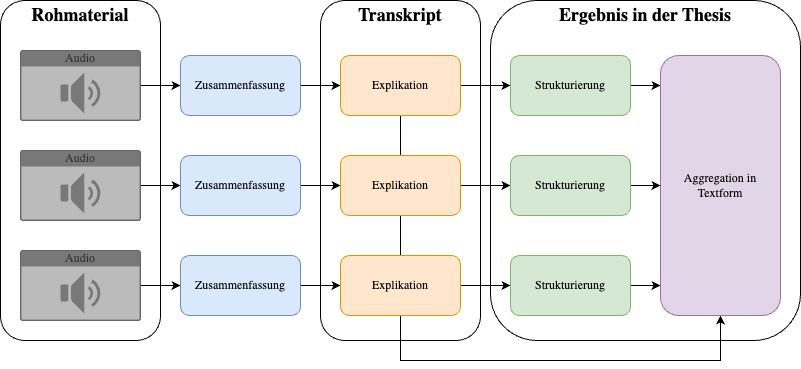

The diagram above was exported from draw.io. Its source (the exported page's mxGraphModel, read from the mxfile embedded in the PNG):
<mxGraphModel dx="1434" dy="777" grid="1" gridSize="10" guides="1" tooltips="1" connect="1" arrows="1" fold="1" page="1" pageScale="1" pageWidth="827" pageHeight="1169" math="0" shadow="0">
  <root>
    <mxCell id="0" />
    <mxCell id="1" parent="0" />
    <mxCell id="4HDozy4vq3c4IcQtmJu--55" value="" style="rounded=1;whiteSpace=wrap;html=1;fontFamily=TeX Gyre Termes;" parent="1" vertex="1">
      <mxGeometry x="380" y="110" width="160" height="340" as="geometry" />
    </mxCell>
    <mxCell id="4HDozy4vq3c4IcQtmJu--37" value="" style="rounded=1;whiteSpace=wrap;html=1;fontFamily=TeX Gyre Termes;" parent="1" vertex="1">
      <mxGeometry x="550" y="110" width="310" height="340" as="geometry" />
    </mxCell>
    <mxCell id="4HDozy4vq3c4IcQtmJu--31" value="" style="rounded=1;whiteSpace=wrap;html=1;fontFamily=TeX Gyre Termes;" parent="1" vertex="1">
      <mxGeometry x="60" y="110" width="160" height="340" as="geometry" />
    </mxCell>
    <mxCell id="4HDozy4vq3c4IcQtmJu--13" value="" style="edgeStyle=orthogonalEdgeStyle;rounded=0;orthogonalLoop=1;jettySize=auto;html=1;fontFamily=TeX Gyre Termes;" parent="1" source="4HDozy4vq3c4IcQtmJu--4" target="4HDozy4vq3c4IcQtmJu--11" edge="1">
      <mxGeometry relative="1" as="geometry" />
    </mxCell>
    <mxCell id="4HDozy4vq3c4IcQtmJu--4" value="Audio" style="html=1;whiteSpace=wrap;labelPosition=center;verticalLabelPosition=middle;verticalAlign=top;align=center;fontSize=12;outlineConnect=0;spacingTop=-6;sketch=0;shape=mxgraph.sitemap.audio;fillColor=#787878;fontColor=#333333;strokeColor=#666666;fontFamily=TeX Gyre Termes;" parent="1" vertex="1">
      <mxGeometry x="80" y="260" width="120" height="70" as="geometry" />
    </mxCell>
    <mxCell id="4HDozy4vq3c4IcQtmJu--24" value="" style="edgeStyle=orthogonalEdgeStyle;rounded=0;orthogonalLoop=1;jettySize=auto;html=1;fontFamily=TeX Gyre Termes;" parent="1" source="4HDozy4vq3c4IcQtmJu--11" target="4HDozy4vq3c4IcQtmJu--21" edge="1">
      <mxGeometry relative="1" as="geometry" />
    </mxCell>
    <mxCell id="4HDozy4vq3c4IcQtmJu--11" value="Zusammenfassung" style="rounded=1;whiteSpace=wrap;html=1;fillColor=#dae8fc;strokeColor=#6c8ebf;fontFamily=TeX Gyre Termes;" parent="1" vertex="1">
      <mxGeometry x="240" y="265" width="120" height="60" as="geometry" />
    </mxCell>
    <mxCell id="4HDozy4vq3c4IcQtmJu--25" value="" style="edgeStyle=orthogonalEdgeStyle;rounded=0;orthogonalLoop=1;jettySize=auto;html=1;fontFamily=TeX Gyre Termes;" parent="1" source="4HDozy4vq3c4IcQtmJu--14" target="4HDozy4vq3c4IcQtmJu--20" edge="1">
      <mxGeometry relative="1" as="geometry" />
    </mxCell>
    <mxCell id="4HDozy4vq3c4IcQtmJu--14" value="Zusammenfassung" style="rounded=1;whiteSpace=wrap;html=1;fillColor=#dae8fc;strokeColor=#6c8ebf;fontFamily=TeX Gyre Termes;" parent="1" vertex="1">
      <mxGeometry x="240" y="365" width="120" height="60" as="geometry" />
    </mxCell>
    <mxCell id="4HDozy4vq3c4IcQtmJu--17" value="" style="edgeStyle=orthogonalEdgeStyle;rounded=0;orthogonalLoop=1;jettySize=auto;html=1;fontFamily=TeX Gyre Termes;" parent="1" source="4HDozy4vq3c4IcQtmJu--15" target="4HDozy4vq3c4IcQtmJu--14" edge="1">
      <mxGeometry relative="1" as="geometry" />
    </mxCell>
    <mxCell id="4HDozy4vq3c4IcQtmJu--15" value="Audio" style="html=1;whiteSpace=wrap;labelPosition=center;verticalLabelPosition=middle;verticalAlign=top;align=center;fontSize=12;outlineConnect=0;spacingTop=-6;sketch=0;shape=mxgraph.sitemap.audio;fillColor=#787878;fontColor=#333333;strokeColor=#666666;fontFamily=TeX Gyre Termes;" parent="1" vertex="1">
      <mxGeometry x="80" y="360" width="120" height="70" as="geometry" />
    </mxCell>
    <mxCell id="4HDozy4vq3c4IcQtmJu--19" value="" style="edgeStyle=orthogonalEdgeStyle;rounded=0;orthogonalLoop=1;jettySize=auto;html=1;fontFamily=TeX Gyre Termes;" parent="1" source="4HDozy4vq3c4IcQtmJu--16" target="4HDozy4vq3c4IcQtmJu--18" edge="1">
      <mxGeometry relative="1" as="geometry" />
    </mxCell>
    <mxCell id="4HDozy4vq3c4IcQtmJu--16" value="Audio" style="html=1;whiteSpace=wrap;labelPosition=center;verticalLabelPosition=middle;verticalAlign=top;align=center;fontSize=12;outlineConnect=0;spacingTop=-6;sketch=0;shape=mxgraph.sitemap.audio;fillColor=#787878;fontColor=#333333;strokeColor=#666666;fontFamily=TeX Gyre Termes;" parent="1" vertex="1">
      <mxGeometry x="80" y="160" width="120" height="70" as="geometry" />
    </mxCell>
    <mxCell id="4HDozy4vq3c4IcQtmJu--23" value="" style="edgeStyle=orthogonalEdgeStyle;rounded=0;orthogonalLoop=1;jettySize=auto;html=1;fontFamily=TeX Gyre Termes;" parent="1" source="4HDozy4vq3c4IcQtmJu--18" target="4HDozy4vq3c4IcQtmJu--22" edge="1">
      <mxGeometry relative="1" as="geometry" />
    </mxCell>
    <mxCell id="4HDozy4vq3c4IcQtmJu--18" value="Zusammenfassung" style="rounded=1;whiteSpace=wrap;html=1;fillColor=#dae8fc;strokeColor=#6c8ebf;fontFamily=TeX Gyre Termes;" parent="1" vertex="1">
      <mxGeometry x="240" y="165" width="120" height="60" as="geometry" />
    </mxCell>
    <mxCell id="4HDozy4vq3c4IcQtmJu--45" value="" style="edgeStyle=orthogonalEdgeStyle;rounded=0;orthogonalLoop=1;jettySize=auto;html=1;fontFamily=TeX Gyre Termes;" parent="1" source="4HDozy4vq3c4IcQtmJu--20" target="4HDozy4vq3c4IcQtmJu--43" edge="1">
      <mxGeometry relative="1" as="geometry" />
    </mxCell>
    <mxCell id="4HDozy4vq3c4IcQtmJu--44" value="" style="edgeStyle=orthogonalEdgeStyle;rounded=0;orthogonalLoop=1;jettySize=auto;html=1;fontFamily=TeX Gyre Termes;" parent="1" source="4HDozy4vq3c4IcQtmJu--21" target="4HDozy4vq3c4IcQtmJu--42" edge="1">
      <mxGeometry relative="1" as="geometry" />
    </mxCell>
    <mxCell id="4HDozy4vq3c4IcQtmJu--40" value="" style="edgeStyle=orthogonalEdgeStyle;rounded=0;orthogonalLoop=1;jettySize=auto;html=1;fontFamily=TeX Gyre Termes;" parent="1" source="4HDozy4vq3c4IcQtmJu--22" target="4HDozy4vq3c4IcQtmJu--26" edge="1">
      <mxGeometry relative="1" as="geometry" />
    </mxCell>
    <mxCell id="4HDozy4vq3c4IcQtmJu--51" style="edgeStyle=orthogonalEdgeStyle;rounded=0;orthogonalLoop=1;jettySize=auto;html=1;fontFamily=TeX Gyre Termes;" parent="1" source="4HDozy4vq3c4IcQtmJu--22" target="4HDozy4vq3c4IcQtmJu--30" edge="1">
      <mxGeometry relative="1" as="geometry">
        <Array as="points">
          <mxPoint x="460" y="470" />
          <mxPoint x="780" y="470" />
        </Array>
      </mxGeometry>
    </mxCell>
    <mxCell id="4HDozy4vq3c4IcQtmJu--22" value="Explikation" style="rounded=1;whiteSpace=wrap;html=1;fillColor=#ffe6cc;strokeColor=#d79b00;fontFamily=TeX Gyre Termes;" parent="1" vertex="1">
      <mxGeometry x="400" y="165" width="120" height="60" as="geometry" />
    </mxCell>
    <mxCell id="4HDozy4vq3c4IcQtmJu--53" style="edgeStyle=orthogonalEdgeStyle;rounded=0;orthogonalLoop=1;jettySize=auto;html=1;fontFamily=TeX Gyre Termes;" parent="1" source="4HDozy4vq3c4IcQtmJu--26" target="4HDozy4vq3c4IcQtmJu--30" edge="1">
      <mxGeometry relative="1" as="geometry">
        <Array as="points">
          <mxPoint x="720" y="195" />
          <mxPoint x="720" y="195" />
        </Array>
      </mxGeometry>
    </mxCell>
    <mxCell id="4HDozy4vq3c4IcQtmJu--26" value="Strukturierung" style="rounded=1;whiteSpace=wrap;html=1;fillColor=#d5e8d4;strokeColor=#82b366;fontFamily=TeX Gyre Termes;" parent="1" vertex="1">
      <mxGeometry x="570" y="165" width="120" height="60" as="geometry" />
    </mxCell>
    <mxCell id="4HDozy4vq3c4IcQtmJu--30" value="Aggregation in Textform" style="rounded=1;whiteSpace=wrap;html=1;fillColor=#e1d5e7;strokeColor=#9673a6;fontFamily=TeX Gyre Termes;" parent="1" vertex="1">
      <mxGeometry x="720" y="165" width="120" height="260" as="geometry" />
    </mxCell>
    <mxCell id="4HDozy4vq3c4IcQtmJu--32" value="Rohmaterial" style="text;html=1;align=center;verticalAlign=middle;whiteSpace=wrap;rounded=0;fontSize=18;fontStyle=1;fontFamily=TeX Gyre Termes;" parent="1" vertex="1">
      <mxGeometry x="90" y="110" width="100" height="30" as="geometry" />
    </mxCell>
    <mxCell id="4HDozy4vq3c4IcQtmJu--38" value="Ergebnis in der Thesis" style="text;html=1;align=center;verticalAlign=middle;whiteSpace=wrap;rounded=0;fontSize=18;fontStyle=1;fontFamily=TeX Gyre Termes;" parent="1" vertex="1">
      <mxGeometry x="601.25" y="110" width="207.5" height="30" as="geometry" />
    </mxCell>
    <mxCell id="4HDozy4vq3c4IcQtmJu--52" style="edgeStyle=orthogonalEdgeStyle;rounded=0;orthogonalLoop=1;jettySize=auto;html=1;fontFamily=TeX Gyre Termes;" parent="1" source="4HDozy4vq3c4IcQtmJu--42" target="4HDozy4vq3c4IcQtmJu--30" edge="1">
      <mxGeometry relative="1" as="geometry" />
    </mxCell>
    <mxCell id="4HDozy4vq3c4IcQtmJu--42" value="Strukturierung" style="rounded=1;whiteSpace=wrap;html=1;fillColor=#d5e8d4;strokeColor=#82b366;fontFamily=TeX Gyre Termes;" parent="1" vertex="1">
      <mxGeometry x="570" y="265" width="120" height="60" as="geometry" />
    </mxCell>
    <mxCell id="4HDozy4vq3c4IcQtmJu--47" style="edgeStyle=orthogonalEdgeStyle;rounded=0;orthogonalLoop=1;jettySize=auto;html=1;fontFamily=TeX Gyre Termes;" parent="1" source="4HDozy4vq3c4IcQtmJu--43" target="4HDozy4vq3c4IcQtmJu--30" edge="1">
      <mxGeometry relative="1" as="geometry">
        <Array as="points">
          <mxPoint x="720" y="395" />
          <mxPoint x="720" y="395" />
        </Array>
      </mxGeometry>
    </mxCell>
    <mxCell id="4HDozy4vq3c4IcQtmJu--43" value="Strukturierung" style="rounded=1;whiteSpace=wrap;html=1;fillColor=#d5e8d4;strokeColor=#82b366;fontFamily=TeX Gyre Termes;" parent="1" vertex="1">
      <mxGeometry x="570" y="365" width="120" height="60" as="geometry" />
    </mxCell>
    <mxCell id="4HDozy4vq3c4IcQtmJu--21" value="Explikation" style="rounded=1;whiteSpace=wrap;html=1;fillColor=#ffe6cc;strokeColor=#d79b00;fontFamily=TeX Gyre Termes;" parent="1" vertex="1">
      <mxGeometry x="400" y="265" width="120" height="60" as="geometry" />
    </mxCell>
    <mxCell id="4HDozy4vq3c4IcQtmJu--20" value="Explikation" style="rounded=1;whiteSpace=wrap;html=1;fillColor=#ffe6cc;strokeColor=#d79b00;fontFamily=TeX Gyre Termes;" parent="1" vertex="1">
      <mxGeometry x="400" y="365" width="120" height="60" as="geometry" />
    </mxCell>
    <mxCell id="4HDozy4vq3c4IcQtmJu--56" value="Transkript" style="text;html=1;align=center;verticalAlign=middle;whiteSpace=wrap;rounded=0;fontSize=18;fontStyle=1;fontFamily=TeX Gyre Termes;" parent="1" vertex="1">
      <mxGeometry x="410" y="110" width="100" height="30" as="geometry" />
    </mxCell>
  </root>
</mxGraphModel>